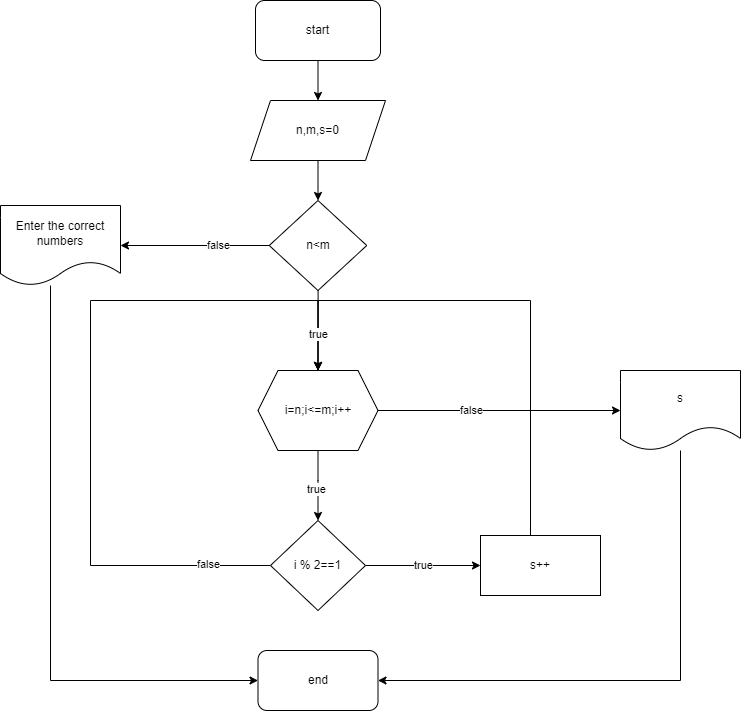

The diagram above was exported from draw.io. Its source (the exported page's mxGraphModel, read from the mxfile embedded in the PNG):
<mxGraphModel dx="1422" dy="705" grid="1" gridSize="10" guides="1" tooltips="1" connect="1" arrows="1" fold="1" page="1" pageScale="1" pageWidth="850" pageHeight="1100" math="0" shadow="0">
  <root>
    <mxCell id="0" />
    <mxCell id="1" parent="0" />
    <mxCell id="wNi3lRsvz9Xk03X2XbqK-67" style="edgeStyle=orthogonalEdgeStyle;rounded=0;orthogonalLoop=1;jettySize=auto;html=1;" edge="1" parent="1" source="wNi3lRsvz9Xk03X2XbqK-58" target="wNi3lRsvz9Xk03X2XbqK-59">
      <mxGeometry relative="1" as="geometry" />
    </mxCell>
    <mxCell id="wNi3lRsvz9Xk03X2XbqK-58" value="start" style="rounded=1;whiteSpace=wrap;html=1;" vertex="1" parent="1">
      <mxGeometry x="305" y="10" width="125" height="60" as="geometry" />
    </mxCell>
    <mxCell id="wNi3lRsvz9Xk03X2XbqK-68" style="edgeStyle=orthogonalEdgeStyle;rounded=0;orthogonalLoop=1;jettySize=auto;html=1;entryX=0.5;entryY=0;entryDx=0;entryDy=0;" edge="1" parent="1" source="wNi3lRsvz9Xk03X2XbqK-59" target="wNi3lRsvz9Xk03X2XbqK-60">
      <mxGeometry relative="1" as="geometry" />
    </mxCell>
    <mxCell id="wNi3lRsvz9Xk03X2XbqK-59" value="n,m,s=0" style="shape=parallelogram;perimeter=parallelogramPerimeter;whiteSpace=wrap;html=1;fixedSize=1;" vertex="1" parent="1">
      <mxGeometry x="300" y="110" width="135" height="60" as="geometry" />
    </mxCell>
    <mxCell id="wNi3lRsvz9Xk03X2XbqK-74" style="edgeStyle=orthogonalEdgeStyle;rounded=0;orthogonalLoop=1;jettySize=auto;html=1;entryX=1;entryY=0.5;entryDx=0;entryDy=0;" edge="1" parent="1" source="wNi3lRsvz9Xk03X2XbqK-60" target="wNi3lRsvz9Xk03X2XbqK-61">
      <mxGeometry relative="1" as="geometry">
        <mxPoint x="170" y="265" as="targetPoint" />
        <Array as="points" />
      </mxGeometry>
    </mxCell>
    <mxCell id="wNi3lRsvz9Xk03X2XbqK-76" value="false" style="edgeLabel;html=1;align=center;verticalAlign=middle;resizable=0;points=[];" vertex="1" connectable="0" parent="wNi3lRsvz9Xk03X2XbqK-74">
      <mxGeometry x="-0.3176" y="-1" relative="1" as="geometry">
        <mxPoint as="offset" />
      </mxGeometry>
    </mxCell>
    <mxCell id="wNi3lRsvz9Xk03X2XbqK-83" style="edgeStyle=orthogonalEdgeStyle;rounded=0;orthogonalLoop=1;jettySize=auto;html=1;" edge="1" parent="1" source="wNi3lRsvz9Xk03X2XbqK-60">
      <mxGeometry relative="1" as="geometry">
        <mxPoint x="367.5" y="380" as="targetPoint" />
      </mxGeometry>
    </mxCell>
    <mxCell id="wNi3lRsvz9Xk03X2XbqK-60" value="n&amp;lt;m" style="rhombus;whiteSpace=wrap;html=1;" vertex="1" parent="1">
      <mxGeometry x="318.75" y="210" width="97.5" height="90" as="geometry" />
    </mxCell>
    <mxCell id="wNi3lRsvz9Xk03X2XbqK-92" style="edgeStyle=orthogonalEdgeStyle;rounded=0;orthogonalLoop=1;jettySize=auto;html=1;entryX=0;entryY=0.5;entryDx=0;entryDy=0;" edge="1" parent="1" source="wNi3lRsvz9Xk03X2XbqK-61" target="wNi3lRsvz9Xk03X2XbqK-75">
      <mxGeometry relative="1" as="geometry">
        <Array as="points">
          <mxPoint x="100" y="690" />
        </Array>
      </mxGeometry>
    </mxCell>
    <mxCell id="wNi3lRsvz9Xk03X2XbqK-61" value="Enter the correct numbers" style="shape=document;whiteSpace=wrap;html=1;boundedLbl=1;" vertex="1" parent="1">
      <mxGeometry x="50" y="215" width="120" height="80" as="geometry" />
    </mxCell>
    <mxCell id="wNi3lRsvz9Xk03X2XbqK-86" value="true" style="edgeStyle=orthogonalEdgeStyle;rounded=0;orthogonalLoop=1;jettySize=auto;html=1;entryX=0.5;entryY=0;entryDx=0;entryDy=0;" edge="1" parent="1" source="wNi3lRsvz9Xk03X2XbqK-62" target="wNi3lRsvz9Xk03X2XbqK-63">
      <mxGeometry x="0.1034" y="-2" relative="1" as="geometry">
        <mxPoint x="367.5" y="520" as="targetPoint" />
        <Array as="points">
          <mxPoint x="368" y="490" />
          <mxPoint x="368" y="490" />
        </Array>
        <mxPoint as="offset" />
      </mxGeometry>
    </mxCell>
    <mxCell id="wNi3lRsvz9Xk03X2XbqK-89" value="false" style="edgeStyle=orthogonalEdgeStyle;rounded=0;orthogonalLoop=1;jettySize=auto;html=1;entryX=0;entryY=0.5;entryDx=0;entryDy=0;" edge="1" parent="1" source="wNi3lRsvz9Xk03X2XbqK-62" target="wNi3lRsvz9Xk03X2XbqK-90">
      <mxGeometry x="-0.2371" relative="1" as="geometry">
        <mxPoint x="600" y="420" as="targetPoint" />
        <mxPoint as="offset" />
      </mxGeometry>
    </mxCell>
    <mxCell id="wNi3lRsvz9Xk03X2XbqK-62" value="i=n;i&amp;lt;=m;i++" style="shape=hexagon;perimeter=hexagonPerimeter2;whiteSpace=wrap;html=1;fixedSize=1;" vertex="1" parent="1">
      <mxGeometry x="307.5" y="380" width="120" height="80" as="geometry" />
    </mxCell>
    <mxCell id="wNi3lRsvz9Xk03X2XbqK-71" value="true" style="edgeStyle=orthogonalEdgeStyle;rounded=0;orthogonalLoop=1;jettySize=auto;html=1;entryX=0;entryY=0.5;entryDx=0;entryDy=0;" edge="1" parent="1" source="wNi3lRsvz9Xk03X2XbqK-63" target="wNi3lRsvz9Xk03X2XbqK-66">
      <mxGeometry relative="1" as="geometry" />
    </mxCell>
    <mxCell id="wNi3lRsvz9Xk03X2XbqK-81" style="edgeStyle=orthogonalEdgeStyle;rounded=0;orthogonalLoop=1;jettySize=auto;html=1;entryX=0.5;entryY=0;entryDx=0;entryDy=0;exitX=0;exitY=0.5;exitDx=0;exitDy=0;" edge="1" parent="1" source="wNi3lRsvz9Xk03X2XbqK-63" target="wNi3lRsvz9Xk03X2XbqK-62">
      <mxGeometry relative="1" as="geometry">
        <mxPoint x="310" y="570" as="sourcePoint" />
        <Array as="points">
          <mxPoint x="140" y="575" />
          <mxPoint x="140" y="310" />
          <mxPoint x="368" y="310" />
        </Array>
      </mxGeometry>
    </mxCell>
    <mxCell id="wNi3lRsvz9Xk03X2XbqK-88" value="false" style="edgeLabel;html=1;align=center;verticalAlign=middle;resizable=0;points=[];" vertex="1" connectable="0" parent="wNi3lRsvz9Xk03X2XbqK-81">
      <mxGeometry x="-0.8303" y="-2" relative="1" as="geometry">
        <mxPoint as="offset" />
      </mxGeometry>
    </mxCell>
    <mxCell id="wNi3lRsvz9Xk03X2XbqK-63" value="i % 2==1" style="rhombus;whiteSpace=wrap;html=1;" vertex="1" parent="1">
      <mxGeometry x="320" y="530" width="95" height="90" as="geometry" />
    </mxCell>
    <mxCell id="wNi3lRsvz9Xk03X2XbqK-77" style="edgeStyle=orthogonalEdgeStyle;rounded=0;orthogonalLoop=1;jettySize=auto;html=1;entryX=0.5;entryY=0;entryDx=0;entryDy=0;" edge="1" parent="1" source="wNi3lRsvz9Xk03X2XbqK-66" target="wNi3lRsvz9Xk03X2XbqK-62">
      <mxGeometry relative="1" as="geometry">
        <Array as="points">
          <mxPoint x="580" y="310" />
          <mxPoint x="368" y="310" />
        </Array>
      </mxGeometry>
    </mxCell>
    <mxCell id="wNi3lRsvz9Xk03X2XbqK-82" value="true" style="edgeLabel;html=1;align=center;verticalAlign=middle;resizable=0;points=[];" vertex="1" connectable="0" parent="wNi3lRsvz9Xk03X2XbqK-77">
      <mxGeometry x="0.799" y="-2" relative="1" as="geometry">
        <mxPoint x="2" y="16" as="offset" />
      </mxGeometry>
    </mxCell>
    <mxCell id="wNi3lRsvz9Xk03X2XbqK-66" value="s++" style="rounded=0;whiteSpace=wrap;html=1;" vertex="1" parent="1">
      <mxGeometry x="530" y="545" width="120" height="60" as="geometry" />
    </mxCell>
    <mxCell id="wNi3lRsvz9Xk03X2XbqK-75" value="end" style="rounded=1;whiteSpace=wrap;html=1;" vertex="1" parent="1">
      <mxGeometry x="307.5" y="660" width="120" height="60" as="geometry" />
    </mxCell>
    <mxCell id="wNi3lRsvz9Xk03X2XbqK-91" style="edgeStyle=orthogonalEdgeStyle;rounded=0;orthogonalLoop=1;jettySize=auto;html=1;entryX=1;entryY=0.5;entryDx=0;entryDy=0;" edge="1" parent="1" source="wNi3lRsvz9Xk03X2XbqK-90" target="wNi3lRsvz9Xk03X2XbqK-75">
      <mxGeometry relative="1" as="geometry">
        <Array as="points">
          <mxPoint x="730" y="690" />
        </Array>
      </mxGeometry>
    </mxCell>
    <mxCell id="wNi3lRsvz9Xk03X2XbqK-90" value="s" style="shape=document;whiteSpace=wrap;html=1;boundedLbl=1;" vertex="1" parent="1">
      <mxGeometry x="670" y="380" width="120" height="80" as="geometry" />
    </mxCell>
  </root>
</mxGraphModel>